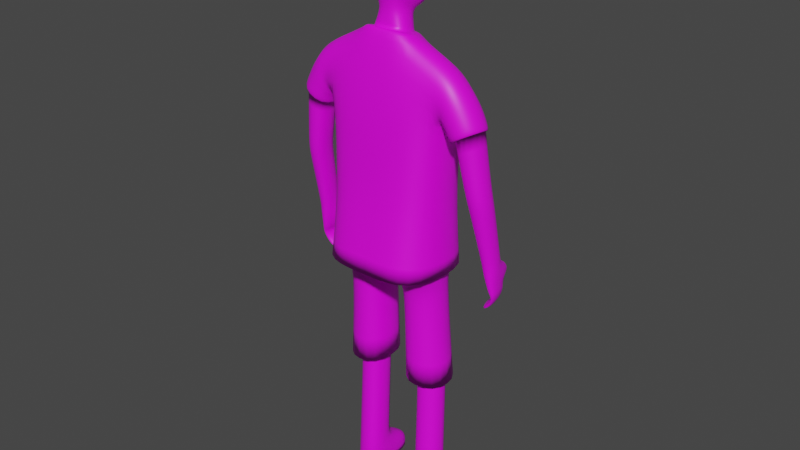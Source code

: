 # Source: Clase_4_-_mixamo1.blend  (saved by Blender 2.93.21; exported with 4.5.12 LTS)
import bpy
from mathutils import Matrix  # noqa: F401  (used for matrix-valued properties, if any)

bpy.ops.wm.read_factory_settings(use_empty=True)
scene = bpy.context.scene
scene.name = 'Scene'

# ---- collections
col_collection = bpy.data.collections.new('Collection'); scene.collection.children.link(col_collection)

# ---- images (referenced by path relative to the original .blend; pixels are not part of the script)
import os
ASSET_DIR = os.environ.get("B2B_ASSET_DIR", "")  # directory of the original .blend (textures are referenced by path, not embedded)
HERE = os.path.dirname(os.path.abspath(__file__))  # packed textures are extracted next to this script under _unpacked/

def load_image(name, relpath, width, height, colorspace="sRGB"):
    """Load a texture the original file referenced (path relative to the .blend, or extracted next to this script)."""
    p = next((c for c in (os.path.join(HERE, relpath), os.path.join(ASSET_DIR, relpath)) if relpath and os.path.exists(c)), "")
    if p:
        img = bpy.data.images.load(p, check_existing=True)
        img.name = name
    else:  # same state as the original file: an image datablock whose file is absent (Cycles renders it pink)
        img = bpy.data.images.new(name, width, height)
        img.source = "FILE"
        img.filepath = "//" + (relpath or name)
    img.colorspace_settings.name = colorspace
    return img
img_copia_de_endesga_32_32x_png = load_image('Copia de endesga-32-32x.png', 'Copia de endesga-32-32x.png', 1024, 1024, 'sRGB')

# ---- materials (node trees are filled in below, after node groups)
mat_paletadecolores = bpy.data.materials.new('PaletaDeColores')
mat_paletadecolores.use_transparent_shadow = False

# ---- material node trees
mat_paletadecolores.use_nodes = True; mat_paletadecolores.node_tree.nodes.clear()
_N = mat_paletadecolores.node_tree.nodes; _L = mat_paletadecolores.node_tree.links
n0 = _N.new('ShaderNodeBsdfPrincipled'); n0.name = 'Principled BSDF'; n0.location = (10, 300)
n0.distribution = 'GGX'
n0.subsurface_method = 'BURLEY'
n0.inputs[3].default_value = 1.45
n0.inputs[27].default_value = (0.0, 0.0, 0.0, 1.0)
n0.inputs[28].default_value = 1.0
n1 = _N.new('ShaderNodeOutputMaterial'); n1.name = 'Material Output'; n1.location = (300, 300)
n2 = _N.new('ShaderNodeTexImage'); n2.name = 'Image Texture'; n2.location = (-280, 280)
n2.image = img_copia_de_endesga_32_32x_png
_L.new(n0.outputs[0], n1.inputs[0])
_L.new(n2.outputs[0], n0.inputs[0])
n1.is_active_output = True

# ---- world
world_world = bpy.data.worlds.new('World'); scene.world = world_world
world_world.use_nodes = True; world_world.node_tree.nodes.clear()
_N = world_world.node_tree.nodes; _L = world_world.node_tree.links
n0 = _N.new('ShaderNodeOutputWorld'); n0.name = 'World Output'; n0.location = (300, 300)
n1 = _N.new('ShaderNodeBackground'); n1.name = 'Background'; n1.location = (10, 300)
n1.inputs[0].default_value = (0.05088, 0.05088, 0.05088, 1.0)
_L.new(n1.outputs[0], n0.inputs[0])
n0.is_active_output = True
world_world.color = (0.05088, 0.05088, 0.05088)
world_world.use_sun_shadow = False
world_world.sun_shadow_jitter_overblur = 0.0

# ---- meshes
me_cube = bpy.data.meshes.new('Cube')
me_cube.from_pydata([(0.216, -0.0425, 1.657), (0.2152, 0.08877, 1.641), (-0.0009882, 0.1339, 1.674), (-0.0009882, -0.01919, 1.716), (0.213, 0.1524, 1.474), (0.2032, 0.1482, 1.302), (0.1969, 0.163, 1.128), (0.2096, -0.05265, 1.452), (0.2032, -0.06153, 1.316), (0.1969, -0.07449, 1.141), (-0.0009882, -0.07383, 1.542), (-0.0009882, -0.08656, 1.353), (-0.0009882, -0.0924, 1.161), (-0.0009882, 0.2106, 1.505), (-0.0009882, 0.2032, 1.322), (-0.0009882, 0.1936, 1.144), (0.2712, 0.0892, 1.592), (0.2732, -0.04264, 1.611), (0.2266, 0.1036, 1.436), (0.2214, -0.05279, 1.448), (0.3156, 0.09578, 1.53), (0.3156, -0.0368, 1.547), (0.2349, 0.1026, 1.427), (0.2297, -0.05386, 1.44), (0.3385, 0.07952, 1.459), (0.3382, -0.02649, 1.474), (0.2562, 0.08329, 1.416), (0.2562, -0.03461, 1.425), (0.06727, 0.08261, 1.687), (0.08106, -0.01841, 1.716), (0.08181, -0.09533, 1.155), (0.09445, -0.08144, 1.339), (0.1108, -0.07555, 1.509), (0.07917, 0.1798, 1.139), (0.08919, 0.1831, 1.315), (0.1026, 0.1899, 1.497), (0.1904, -0.0472, 0.9053), (0.1904, 0.1373, 0.8943), (0.03669, -0.06357, 0.9087), (0.03669, 0.1639, 0.8977), (-0.0009882, 0.1639, 0.8943), (-0.0009882, -0.06357, 0.9053), (0.1819, -0.01275, 0.8491), (0.1819, 0.1348, 0.8452), (0.04294, -0.02912, 0.8549), (0.04294, 0.1614, 0.851), (0.1837, 0.01688, 0.1095), (0.1837, 0.1114, 0.1087), (0.07909, 0.0005123, 0.1154), (0.07909, 0.138, 0.1146), (0.1768, 0.1239, 0.503), (0.07552, 0.1505, 0.51), (0.1768, 0.02972, 0.5034), (0.07552, 0.01335, 0.5104), (0.1765, 0.1224, 0.4556), (0.1765, 0.03162, 0.4558), (0.0783, 0.149, 0.4628), (0.0783, 0.01525, 0.463), (0.1892, 0.01616, 0.004804), (0.1892, 0.1107, 0.004029), (0.08444, -0.0002064, 0.003628), (0.08449, 0.1373, 0.002853), (0.1831, 0.1122, 0.1358), (0.1831, 0.01803, 0.1365), (0.07903, 0.1388, 0.1417), (0.07903, 0.00166, 0.1425), (0.1983, 0.2197, 0.0525), (0.09289, 0.2429, 0.05882), (0.2034, 0.2241, 0.002303), (0.09785, 0.2473, 0.001586), (0.07384, 0.1511, 0.5275), (0.0429, 0.1884, 0.5049), (0.07384, 0.01116, 0.5281), (0.04291, -0.03399, 0.5059), (0.207, 0.1467, 0.494), (0.1771, 0.1245, 0.5206), (0.207, -0.008336, 0.495), (0.1771, 0.02752, 0.5213), (0.2102, -0.1098, 0.9392), (0.1904, -0.08233, 0.9574), (0.1904, 0.1558, 0.9466), (0.2102, 0.1804, 0.9262), (-0.0009882, 0.2121, 0.9262), (-0.0009882, 0.1824, 0.9465), (-0.0009882, -0.09878, 0.9575), (-0.0009882, -0.1293, 0.9392), (0.05749, -0.1295, 0.9352), (0.05742, -0.09843, 0.9545), (0.05738, 0.2113, 0.9222), (0.05739, 0.1822, 0.9434), (0.09644, -0.03342, 1.728), (-0.0009882, -0.03549, 1.728), (-0.0009882, 0.1235, 1.68), (0.08094, 0.0935, 1.684), (-0.0009882, 0.1057, 1.74), (-0.0009882, -0.008101, 1.762), (0.04569, -0.001481, 1.76), (0.04924, 0.07469, 1.746), (0.0648, -0.01041, 1.717), (-0.0009882, 0.1041, 1.691), (0.05864, 0.07374, 1.696), (-0.0009882, -0.01171, 1.717), (-0.0009882, 0.04797, 2.073), (-0.0009882, -0.04319, 2.047), (0.04989, -0.03213, 2.045), (0.04891, 0.04955, 2.065), (0.04394, 0.001636, 1.788), (-0.0009882, 0.1052, 1.765), (0.06101, 0.07444, 1.77), (-0.0009882, -0.008943, 1.786), (-0.0009882, 0.1477, 2.062), (0.05092, 0.1321, 2.059), (-0.0009882, 0.164, 1.767), (0.03627, 0.1486, 1.772), (0.09985, 0.0508, 2.031), (0.09268, -0.005833, 2.017), (0.09593, 0.1009, 2.028), (0.0639, 0.009273, 1.81), (0.06934, 0.07219, 1.793), (0.06598, 0.1219, 1.799), (0.04835, -0.05043, 1.958), (-0.0009882, -0.06481, 1.958), (-0.0009882, 0.1669, 1.982), (0.0501, 0.1487, 1.98), (0.0866, -0.02274, 1.961), (0.1, 0.0533, 1.966), (0.0976, 0.1134, 1.974), (0.04121, -0.01303, 1.859), (-0.0009882, -0.02165, 1.857), (0.03924, 0.1519, 1.873), (0.07425, 0.00217, 1.865), (0.08332, 0.06753, 1.871), (0.08314, 0.1211, 1.874), (-0.0009882, 0.1716, 1.872), (0.3508, 0.09316, 1.455), (0.3508, -0.03943, 1.472), (0.244, 0.09798, 1.397), (0.2436, -0.04991, 1.41), (0.3662, 0.1324, 1.015), (0.3728, 0.05892, 0.998), (0.3132, 0.1315, 1.016), (0.3206, 0.0505, 0.9967), (0.2973, 0.09507, 1.217), (0.2892, 0.08822, 1.256), (0.2883, -0.01384, 1.246), (0.2961, -0.003974, 1.207), (0.3676, 0.09109, 1.223), (0.3629, 0.08438, 1.263), (0.3634, -0.008048, 1.258), (0.3682, 0.001032, 1.219), (0.3756, 0.06008, 0.9814), (0.3649, 0.1365, 1.0), (0.3245, 0.04771, 0.9834), (0.3112, 0.1325, 0.9997), (0.3728, 0.07201, 0.9007), (0.3608, 0.1567, 0.9218), (0.3418, 0.06271, 0.902), (0.3145, 0.1551, 0.9178), (0.316, 0.08589, 0.8148), (0.2906, 0.1678, 0.8141), (0.3102, 0.08252, 0.8247), (0.2836, 0.1687, 0.8233), (0.3352, 0.1936, 0.9765), (0.2942, 0.1596, 0.9683), (0.3458, 0.192, 0.9289), (0.3029, 0.1697, 0.9229), (0.3116, 0.2148, 0.9283), (0.2935, 0.1979, 0.9233), (0.3256, 0.2039, 0.9139), (0.3048, 0.1915, 0.9086), (0.3023, 0.2344, 0.8878), (0.2842, 0.2176, 0.8828), (0.3195, 0.217, 0.896), (0.2954, 0.1992, 0.8879), (0.3306, 0.162, 0.9051), (0.3594, 0.1595, 0.9079), (0.3717, 0.07479, 0.8894), (0.3559, 0.0694, 0.8915), (0.324, 0.169, 0.8605), (0.3446, 0.07675, 0.8593), (0.3457, 0.1681, 0.8525), (0.359, 0.0846, 0.8461)], [], [(35, 93, 1, 4), (7, 4, 18, 19), (86, 30, 12, 85), (32, 90, 91, 10), (100, 99, 94, 97), (87, 84, 41, 38), (30, 31, 11, 12), (31, 32, 10, 11), (78, 9, 30, 86), (6, 5, 8, 9), (5, 4, 7, 8), (89, 80, 37, 39), (33, 34, 5, 6), (34, 35, 4, 5), (19, 18, 22, 23), (1, 0, 17, 16), (4, 1, 16, 18), (0, 7, 19, 17), (21, 23, 137, 135), (18, 16, 20, 22), (17, 19, 23, 21), (16, 17, 21, 20), (26, 24, 147, 143), (20, 21, 135, 134), (23, 22, 136, 137), (22, 20, 134, 136), (14, 13, 35, 34), (15, 14, 34, 33), (83, 89, 39, 40), (8, 7, 32, 31), (9, 8, 31, 30), (79, 87, 38, 36), (1, 93, 90, 0), (7, 0, 90, 32), (13, 2, 93, 35), (39, 37, 43, 45), (40, 39, 38, 41), (82, 15, 33, 88), (81, 6, 9, 78), (88, 33, 6, 81), (64, 62, 47, 49), (36, 38, 44, 42), (38, 39, 45, 44), (37, 36, 42, 43), (48, 49, 61, 60), (62, 63, 46, 47), (65, 64, 49, 48), (63, 65, 48, 46), (75, 77, 52, 50), (70, 75, 50, 51), (43, 42, 76, 74), (42, 44, 73, 76), (52, 53, 57, 55), (53, 51, 56, 57), (50, 52, 55, 54), (51, 50, 54, 56), (61, 59, 58, 60), (46, 48, 60, 58), (61, 49, 67, 69), (47, 46, 58, 59), (55, 57, 65, 63), (57, 56, 64, 65), (54, 55, 63, 62), (56, 54, 62, 64), (67, 66, 68, 69), (59, 61, 69, 68), (49, 47, 66, 67), (47, 59, 68, 66), (72, 70, 51, 53), (45, 43, 74, 71), (77, 72, 53, 52), (75, 70, 71, 74), (77, 75, 74, 76), (70, 72, 73, 71), (72, 77, 76, 73), (44, 45, 71, 73), (79, 80, 81, 78), (87, 79, 78, 86), (89, 83, 82, 88), (84, 87, 86, 85), (80, 89, 88, 81), (80, 79, 36, 37), (29, 3, 91, 90), (92, 28, 93, 2), (102, 105, 111, 110), (98, 100, 97, 96), (101, 98, 96, 95), (28, 29, 90, 93), (3, 29, 98, 101), (29, 28, 100, 98), (28, 92, 99, 100), (105, 102, 103, 104), (111, 105, 114, 116), (121, 120, 104, 103), (95, 96, 106, 109), (96, 97, 108, 106), (97, 94, 107, 108), (123, 122, 110, 111), (108, 107, 112, 113), (106, 108, 118, 117), (124, 125, 114, 115), (131, 118, 119, 132), (108, 113, 119, 118), (127, 106, 117, 130), (123, 111, 116, 126), (105, 104, 115, 114), (129, 123, 126, 132), (104, 120, 124, 115), (114, 125, 126, 116), (130, 131, 125, 124), (129, 133, 122, 123), (128, 127, 120, 121), (109, 106, 127, 128), (113, 112, 133, 129), (117, 118, 131, 130), (113, 129, 132, 119), (120, 127, 130, 124), (125, 131, 132, 126), (25, 24, 134, 135), (24, 26, 136, 134), (27, 25, 135, 137), (26, 27, 137, 136), (27, 26, 143, 144), (146, 149, 139, 138), (24, 25, 148, 147), (149, 145, 141, 139), (25, 27, 144, 148), (145, 142, 140, 141), (149, 146, 147, 148), (145, 149, 148, 144), (146, 142, 143, 147), (142, 145, 144, 143), (142, 146, 138, 140), (152, 156, 154, 150), (141, 152, 150, 139), (138, 151, 153, 140), (139, 150, 151, 138), (140, 153, 152, 141), (180, 159, 161, 178), (157, 153, 163, 165), (150, 154, 155, 151), (153, 157, 156, 152), (160, 161, 159, 158), (181, 158, 159, 180), (178, 161, 160, 179), (179, 160, 158, 181), (165, 163, 167, 169), (155, 157, 165, 164), (151, 155, 164, 162), (153, 151, 162, 163), (166, 168, 172, 170), (163, 162, 166, 167), (162, 164, 168, 166), (164, 165, 169, 168), (170, 172, 173, 171), (168, 169, 173, 172), (169, 167, 171, 173), (167, 166, 170, 171), (156, 177, 176, 154), (157, 174, 177, 156), (154, 176, 175, 155), (155, 175, 174, 157), (177, 179, 181, 176), (174, 178, 179, 177), (176, 181, 180, 175), (175, 180, 178, 174)])
me_cube.polygons.foreach_set('use_smooth', [True] * 166)
_k = {(58, 59): 1.0, (58, 60): 1.0, (60, 61): 1.0, (68, 69): 1.0, (61, 69): 1.0, (59, 68): 1.0, (71, 74): 1.0, (74, 76): 1.0, (71, 73): 1.0, (73, 76): 1.0, (78, 81): 1.0, (78, 86): 1.0, (82, 88): 1.0, (85, 86): 1.0, (81, 88): 1.0, (98, 101): 1.0, (98, 100): 1.0, (99, 100): 1.0, (24, 25): 1.0, (24, 26): 1.0, (25, 27): 1.0, (26, 27): 1.0}
me_cube.attributes.new('crease_edge', 'FLOAT', 'EDGE').data.foreach_set('value', [_k.get((min(e.vertices), max(e.vertices)), 0.0) for e in me_cube.edges])
_uv = me_cube.uv_layers.new(name='UVMap')
_uv.uv.foreach_set('vector', [0.4817, 0.5776, 0.4816, 0.6148, 0.4808, 0.6058, 0.481, 0.5726, 0.4806, 0.5719, 0.481, 0.5726, 0.4808, 0.5659, 0.4805, 0.571, 0.4812, 0.4838, 0.4812, 0.5206, 0.4816, 0.5226, 0.4815, 0.4854, 0.481, 0.5834, 0.4812, 0.6236, 0.4817, 0.624, 0.4816, 0.5902, 0.9401, 0.4602, 0.9654, 0.4322, 0.9647, 0.433, 0.9412, 0.4573, 0.6729, 0.5091, 0.6733, 0.5098, 0.6733, 0.4986, 0.673, 0.4993, 0.4812, 0.5206, 0.4811, 0.5529, 0.4816, 0.5563, 0.4816, 0.5226, 0.4811, 0.5529, 0.481, 0.5834, 0.4816, 0.5902, 0.4816, 0.5563, 0.4805, 0.4812, 0.4806, 0.5159, 0.4812, 0.5206, 0.4812, 0.4838, 0.4811, 0.5062, 0.481, 0.5396, 0.4806, 0.5472, 0.4806, 0.5159, 0.481, 0.5396, 0.481, 0.5726, 0.4806, 0.5719, 0.4806, 0.5472, 0.6729, 0.509, 0.672, 0.5093, 0.672, 0.4968, 0.6731, 0.498, 0.4818, 0.5096, 0.4817, 0.5427, 0.481, 0.5396, 0.4811, 0.5062, 0.4817, 0.5427, 0.4817, 0.5776, 0.481, 0.5726, 0.481, 0.5396, 0.4805, 0.571, 0.4808, 0.5659, 0.4807, 0.5643, 0.4805, 0.5694, 0.4808, 0.6058, 0.4805, 0.6099, 0.4802, 0.601, 0.4805, 0.596, 0.481, 0.5726, 0.4808, 0.6058, 0.4805, 0.596, 0.4808, 0.5659, 0.4805, 0.6099, 0.4806, 0.5719, 0.4805, 0.571, 0.4802, 0.601, 0.48, 0.5886, 0.4805, 0.5694, 0.4804, 0.5636, 0.4798, 0.5742, 0.4808, 0.5659, 0.4805, 0.596, 0.4803, 0.5835, 0.4807, 0.5643, 0.4802, 0.601, 0.4805, 0.571, 0.4805, 0.5694, 0.48, 0.5886, 0.4805, 0.596, 0.4802, 0.601, 0.48, 0.5886, 0.4803, 0.5835, 0.951, 0.4145, 0.9503, 0.4259, 0.95, 0.3808, 0.9506, 0.3781, 0.4803, 0.5835, 0.48, 0.5886, 0.4798, 0.5742, 0.4801, 0.5687, 0.4805, 0.5694, 0.4807, 0.5643, 0.4807, 0.5585, 0.4804, 0.5636, 0.4807, 0.5643, 0.4803, 0.5835, 0.4801, 0.5687, 0.4807, 0.5585, 0.4823, 0.5445, 0.4823, 0.5797, 0.4817, 0.5776, 0.4817, 0.5427, 0.4823, 0.5111, 0.4823, 0.5445, 0.4817, 0.5427, 0.4818, 0.5096, 0.6734, 0.5098, 0.6729, 0.509, 0.6731, 0.498, 0.6734, 0.4973, 0.4806, 0.5472, 0.4806, 0.5719, 0.481, 0.5834, 0.4811, 0.5529, 0.4806, 0.5159, 0.4806, 0.5472, 0.4811, 0.5529, 0.4812, 0.5206, 0.672, 0.5096, 0.6729, 0.5091, 0.673, 0.4993, 0.672, 0.4984, 0.4808, 0.6058, 0.4816, 0.6148, 0.4812, 0.6236, 0.4805, 0.6099, 0.4806, 0.5719, 0.4805, 0.6099, 0.4812, 0.6236, 0.481, 0.5834, 0.4823, 0.5797, 0.4821, 0.613, 0.4816, 0.6148, 0.4817, 0.5776, 0.6731, 0.498, 0.672, 0.4968, 0.672, 0.4852, 0.6731, 0.4869, 0.6734, 0.4973, 0.6731, 0.498, 0.673, 0.4993, 0.6733, 0.4986, 0.4823, 0.4701, 0.4823, 0.5111, 0.4818, 0.5096, 0.482, 0.4682, 0.4811, 0.4673, 0.4811, 0.5062, 0.4806, 0.5159, 0.4805, 0.4812, 0.482, 0.4682, 0.4818, 0.5096, 0.4811, 0.5062, 0.4811, 0.4673, 0.9525, 0.3199, 0.9512, 0.3167, 0.9512, 0.3043, 0.9525, 0.3076, 0.672, 0.4984, 0.673, 0.4993, 0.673, 0.4875, 0.672, 0.4859, 0.673, 0.4993, 0.6731, 0.498, 0.6731, 0.4869, 0.673, 0.4875, 0.672, 0.4968, 0.672, 0.4984, 0.672, 0.4859, 0.672, 0.4852, 0.7917, 0.5089, 0.7917, 0.5056, 0.7917, 0.4736, 0.7917, 0.4784, 0.9512, 0.3167, 0.9511, 0.315, 0.951, 0.3032, 0.9512, 0.3043, 0.9522, 0.3172, 0.9525, 0.3199, 0.9525, 0.3076, 0.9522, 0.3055, 0.9511, 0.315, 0.9522, 0.3172, 0.9522, 0.3055, 0.951, 0.3032, 0.9514, 0.4729, 0.9513, 0.4655, 0.9513, 0.4593, 0.9514, 0.4665, 0.9526, 0.4763, 0.9514, 0.4729, 0.9514, 0.4665, 0.9526, 0.47, 0.672, 0.4852, 0.672, 0.4859, 0.6718, 0.4049, 0.6718, 0.4005, 0.672, 0.4859, 0.673, 0.4875, 0.673, 0.4087, 0.6718, 0.4049, 0.9513, 0.4593, 0.9523, 0.4595, 0.9523, 0.4429, 0.9513, 0.4424, 0.9523, 0.4595, 0.9526, 0.47, 0.9525, 0.4525, 0.9523, 0.4429, 0.9514, 0.4665, 0.9513, 0.4593, 0.9513, 0.4424, 0.9514, 0.4489, 0.9526, 0.47, 0.9514, 0.4665, 0.9514, 0.4489, 0.9525, 0.4525, 0.7917, 0.4736, 0.7909, 0.4744, 0.7909, 0.4777, 0.7917, 0.4784, 0.791, 0.5066, 0.7917, 0.5089, 0.7917, 0.4784, 0.7909, 0.4777, 0.7917, 0.4736, 0.7917, 0.5056, 0.7916, 0.4865, 0.7916, 0.4691, 0.7909, 0.5042, 0.791, 0.5066, 0.7909, 0.4777, 0.7909, 0.4744, 0.9513, 0.4424, 0.9523, 0.4429, 0.9522, 0.3172, 0.9511, 0.315, 0.9523, 0.4429, 0.9525, 0.4525, 0.9525, 0.3199, 0.9522, 0.3172, 0.9514, 0.4489, 0.9513, 0.4424, 0.9511, 0.315, 0.9512, 0.3167, 0.9525, 0.4525, 0.9514, 0.4489, 0.9512, 0.3167, 0.9525, 0.3199, 0.7916, 0.4865, 0.7908, 0.4849, 0.7907, 0.4697, 0.7916, 0.4691, 0.7909, 0.4744, 0.7917, 0.4736, 0.7916, 0.4691, 0.7907, 0.4697, 0.7917, 0.5056, 0.7909, 0.5042, 0.7908, 0.4849, 0.7916, 0.4865, 0.7909, 0.5042, 0.7909, 0.4744, 0.7907, 0.4697, 0.7908, 0.4849, 0.9524, 0.4655, 0.9526, 0.4763, 0.9526, 0.47, 0.9523, 0.4595, 0.6731, 0.4869, 0.672, 0.4852, 0.6718, 0.4005, 0.6731, 0.4028, 0.9513, 0.4655, 0.9524, 0.4655, 0.9523, 0.4595, 0.9513, 0.4593, 0.6721, 0.4077, 0.6728, 0.4091, 0.6731, 0.4028, 0.6718, 0.4005, 0.6721, 0.4102, 0.6721, 0.4077, 0.6718, 0.4005, 0.6718, 0.4049, 0.6728, 0.4091, 0.6728, 0.4126, 0.673, 0.4087, 0.6731, 0.4028, 0.6728, 0.4126, 0.6721, 0.4102, 0.6718, 0.4049, 0.673, 0.4087, 0.673, 0.4875, 0.6731, 0.4869, 0.6731, 0.4028, 0.673, 0.4087, 0.4807, 0.4837, 0.4811, 0.4726, 0.4811, 0.4673, 0.4805, 0.4812, 0.4813, 0.486, 0.4807, 0.4837, 0.4805, 0.4812, 0.4812, 0.4838, 0.4819, 0.4734, 0.4822, 0.475, 0.4823, 0.4701, 0.482, 0.4682, 0.4816, 0.4875, 0.4813, 0.486, 0.4812, 0.4838, 0.4815, 0.4854, 0.4811, 0.4726, 0.4819, 0.4734, 0.482, 0.4682, 0.4811, 0.4673, 0.672, 0.5093, 0.672, 0.5096, 0.672, 0.4984, 0.672, 0.4968, 0.4813, 0.6214, 0.4817, 0.6218, 0.4817, 0.624, 0.4812, 0.6236, 0.4821, 0.6143, 0.4816, 0.6155, 0.4816, 0.6148, 0.4821, 0.613, 0.9647, 0.433, 0.9412, 0.4573, 0.9412, 0.4573, 0.9647, 0.433, 0.9409, 0.5582, 0.9401, 0.4602, 0.9412, 0.4573, 0.9414, 0.5582, 0.9664, 0.5581, 0.9409, 0.5582, 0.9414, 0.5582, 0.9664, 0.5581, 0.4816, 0.6155, 0.4813, 0.6214, 0.4812, 0.6236, 0.4816, 0.6148, 0.4817, 0.6218, 0.4813, 0.6214, 0.4814, 0.6217, 0.4818, 0.6219, 0.4813, 0.6214, 0.4816, 0.6155, 0.4816, 0.6173, 0.4814, 0.6217, 0.4816, 0.6155, 0.4821, 0.6143, 0.482, 0.6164, 0.4816, 0.6173, 0.9412, 0.4573, 0.9647, 0.433, 0.9664, 0.5581, 0.9414, 0.5582, 0.9412, 0.4573, 0.9412, 0.4573, 0.9412, 0.4573, 0.9412, 0.4573, 0.9664, 0.5581, 0.9414, 0.5582, 0.9414, 0.5582, 0.9664, 0.5581, 0.9664, 0.5581, 0.9414, 0.5582, 0.9414, 0.5582, 0.9664, 0.5581, 0.9414, 0.5582, 0.9412, 0.4573, 0.9412, 0.4573, 0.9414, 0.5582, 0.9412, 0.4573, 0.9647, 0.433, 0.9647, 0.433, 0.9412, 0.4573, 0.9412, 0.4573, 0.9647, 0.433, 0.9647, 0.433, 0.9412, 0.4573, 0.9412, 0.4573, 0.9647, 0.433, 0.9647, 0.433, 0.9412, 0.4573, 0.9414, 0.5582, 0.9412, 0.4573, 0.9412, 0.4573, 0.9414, 0.5582, 0.9414, 0.5582, 0.9412, 0.4573, 0.9412, 0.4573, 0.9414, 0.5582, 0.9412, 0.4573, 0.9412, 0.4573, 0.9412, 0.4573, 0.9412, 0.4573, 0.9412, 0.4573, 0.9412, 0.4573, 0.9412, 0.4573, 0.9412, 0.4573, 0.9414, 0.5582, 0.9414, 0.5582, 0.9414, 0.5582, 0.9414, 0.5582, 0.9412, 0.4573, 0.9412, 0.4573, 0.9412, 0.4573, 0.9412, 0.4573, 0.9412, 0.4573, 0.9414, 0.5582, 0.9414, 0.5582, 0.9412, 0.4573, 0.9412, 0.4573, 0.9412, 0.4573, 0.9412, 0.4573, 0.9412, 0.4573, 0.9414, 0.5582, 0.9414, 0.5582, 0.9414, 0.5582, 0.9414, 0.5582, 0.9412, 0.4573, 0.9412, 0.4573, 0.9412, 0.4573, 0.9412, 0.4573, 0.9414, 0.5582, 0.9412, 0.4573, 0.9412, 0.4573, 0.9414, 0.5582, 0.9412, 0.4573, 0.9647, 0.433, 0.9647, 0.433, 0.9412, 0.4573, 0.9664, 0.5581, 0.9414, 0.5582, 0.9414, 0.5582, 0.9664, 0.5581, 0.9664, 0.5581, 0.9414, 0.5582, 0.9414, 0.5582, 0.9664, 0.5581, 0.9412, 0.4573, 0.9647, 0.433, 0.9647, 0.433, 0.9412, 0.4573, 0.9414, 0.5582, 0.9412, 0.4573, 0.9412, 0.4573, 0.9414, 0.5582, 0.9412, 0.4573, 0.9412, 0.4573, 0.9412, 0.4573, 0.9412, 0.4573, 0.9414, 0.5582, 0.9414, 0.5582, 0.9414, 0.5582, 0.9414, 0.5582, 0.9412, 0.4573, 0.9412, 0.4573, 0.9412, 0.4573, 0.9412, 0.4573, 0.4799, 0.5744, 0.4801, 0.5699, 0.4801, 0.5687, 0.4798, 0.5742, 0.4801, 0.5699, 0.4806, 0.5622, 0.4807, 0.5585, 0.4801, 0.5687, 0.4803, 0.5661, 0.4799, 0.5744, 0.4798, 0.5742, 0.4804, 0.5636, 0.4806, 0.5622, 0.4803, 0.5661, 0.4804, 0.5636, 0.4807, 0.5585, 0.9509, 0.4, 0.951, 0.4145, 0.9506, 0.3781, 0.9506, 0.3617, 0.9499, 0.3721, 0.9499, 0.3588, 0.9497, 0.3083, 0.9498, 0.3223, 0.9503, 0.4259, 0.9503, 0.4139, 0.9499, 0.3671, 0.95, 0.3808, 0.9499, 0.3588, 0.9505, 0.3536, 0.9502, 0.3058, 0.9497, 0.3083, 0.9503, 0.4139, 0.9509, 0.4, 0.9506, 0.3617, 0.9499, 0.3671, 0.9505, 0.3536, 0.9506, 0.3695, 0.9503, 0.3212, 0.9502, 0.3058, 0.9499, 0.3588, 0.9499, 0.3721, 0.95, 0.3808, 0.9499, 0.3671, 0.9505, 0.3536, 0.9499, 0.3588, 0.9499, 0.3671, 0.9506, 0.3617, 0.9499, 0.3721, 0.9506, 0.3695, 0.9506, 0.3781, 0.95, 0.3808, 0.9506, 0.3695, 0.9505, 0.3536, 0.9506, 0.3617, 0.9506, 0.3781, 0.9506, 0.3695, 0.9499, 0.3721, 0.9498, 0.3223, 0.9503, 0.3212, 0.9501, 0.3019, 0.9499, 0.2807, 0.9496, 0.282, 0.9497, 0.3038, 0.9502, 0.3058, 0.9501, 0.3019, 0.9497, 0.3038, 0.9497, 0.3083, 0.9498, 0.3223, 0.9498, 0.3187, 0.9503, 0.3168, 0.9503, 0.3212, 0.9497, 0.3083, 0.9497, 0.3038, 0.9498, 0.3187, 0.9498, 0.3223, 0.9503, 0.3212, 0.9503, 0.3168, 0.9501, 0.3019, 0.9502, 0.3058, 0.9499, 0.2785, 0.9505, 0.2654, 0.9505, 0.2683, 0.9501, 0.2806, 0.9503, 0.296, 0.9503, 0.3168, 0.9505, 0.3109, 0.9504, 0.2991, 0.9497, 0.3038, 0.9496, 0.282, 0.9498, 0.2984, 0.9498, 0.3187, 0.9503, 0.3168, 0.9503, 0.296, 0.9499, 0.2807, 0.9501, 0.3019, 0.9502, 0.2593, 0.9505, 0.2683, 0.9505, 0.2654, 0.9501, 0.2568, 0.9497, 0.267, 0.9501, 0.2568, 0.9505, 0.2654, 0.9499, 0.2785, 0.9501, 0.2806, 0.9505, 0.2683, 0.9502, 0.2593, 0.9499, 0.2698, 0.9499, 0.2698, 0.9502, 0.2593, 0.9501, 0.2568, 0.9497, 0.267, 0.9504, 0.2991, 0.9505, 0.3109, 0.9505, 0.3027, 0.9504, 0.2977, 0.9498, 0.2984, 0.9503, 0.296, 0.9504, 0.2991, 0.95, 0.3047, 0.9498, 0.3187, 0.9498, 0.2984, 0.95, 0.3047, 0.9501, 0.3187, 0.9503, 0.3168, 0.9498, 0.3187, 0.9501, 0.3187, 0.9505, 0.3109, 0.9503, 0.3067, 0.9502, 0.3013, 0.9502, 0.2975, 0.9504, 0.2968, 0.9505, 0.3109, 0.9501, 0.3187, 0.9503, 0.3067, 0.9505, 0.3027, 0.9501, 0.3187, 0.95, 0.3047, 0.9502, 0.3013, 0.9503, 0.3067, 0.95, 0.3047, 0.9504, 0.2991, 0.9504, 0.2977, 0.9502, 0.3013, 0.9504, 0.2968, 0.9502, 0.2975, 0.9505, 0.2922, 0.9506, 0.2927, 0.9502, 0.3013, 0.9504, 0.2977, 0.9505, 0.2922, 0.9502, 0.2975, 0.9504, 0.2977, 0.9505, 0.3027, 0.9506, 0.2927, 0.9505, 0.2922, 0.9505, 0.3027, 0.9503, 0.3067, 0.9504, 0.2968, 0.9506, 0.2927, 0.9499, 0.2807, 0.9498, 0.2787, 0.9496, 0.279, 0.9496, 0.282, 0.9503, 0.296, 0.9501, 0.2934, 0.9498, 0.2787, 0.9499, 0.2807, 0.9496, 0.282, 0.9496, 0.279, 0.9498, 0.2945, 0.9498, 0.2984, 0.9498, 0.2984, 0.9498, 0.2945, 0.9501, 0.2934, 0.9503, 0.296, 0.9498, 0.2787, 0.9499, 0.2698, 0.9497, 0.267, 0.9496, 0.279, 0.9501, 0.2934, 0.9501, 0.2806, 0.9499, 0.2698, 0.9498, 0.2787, 0.9496, 0.279, 0.9497, 0.267, 0.9499, 0.2785, 0.9498, 0.2945, 0.9498, 0.2945, 0.9499, 0.2785, 0.9501, 0.2806, 0.9501, 0.2934])
me_cube.materials.append(mat_paletadecolores)
me_cube.use_remesh_fix_poles = True
me_cube.use_remesh_preserve_attributes = False
me_cube.update()

# ---- objects
ob_personaje = bpy.data.objects.new('Personaje', me_cube)

# ---- transforms, parenting, visibility, modifiers, constraints
ob_personaje.location = (0.0, 0.0, 0.0)
_m = ob_personaje.modifiers.new('Mirror', 'MIRROR')
_m.use_clip = True
_m.merge_threshold = 0.06
_m = ob_personaje.modifiers.new('Subdivision', 'SUBSURF')

# ---- collection membership
col_collection.objects.link(ob_personaje)

# ---- scene / render settings (as saved in the file)
scene.frame_start = 1; scene.frame_end = 250; scene.frame_set(79)
scene.render.engine = 'BLENDER_EEVEE_NEXT'
scene.cycles.use_denoising = False
scene.cycles.samples = 128
scene.cycles.sampling_pattern = 'TABULATED_SOBOL'
scene.cycles.use_adaptive_sampling = False
scene.cycles.use_light_tree = False
scene.view_settings.view_transform = 'Filmic'
bpy.context.view_layer.update()

# ---- added for rendering (the .blend has no active camera and no usable light): camera, sun
cam_auto = bpy.data.cameras.new('AutoCamera')
cam_auto.lens = 50.0
cam_auto.sensor_width = 36.0
cam_auto.clip_end = 1000.0
ob_auto_camera = bpy.data.objects.new('AutoCamera', cam_auto)
scene.collection.objects.link(ob_auto_camera)
ob_auto_camera.location = (2.06829, -2.42302, 2.69197)
ob_auto_camera.rotation_euler = (1.09748, -7.21219e-08, 0.694738)
scene.camera = ob_auto_camera
light_auto_sun = bpy.data.lights.new('AutoSun', 'SUN')
light_auto_sun.energy = 3.0
light_auto_sun.angle = 0.0523599
ob_auto_sun = bpy.data.objects.new('AutoSun', light_auto_sun)
scene.collection.objects.link(ob_auto_sun)
ob_auto_sun.rotation_euler = (0.872665, 0.174533, 0.523599)
bpy.context.view_layer.update()
